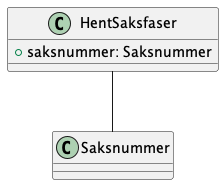

The diagram above was rendered by PlantUML. Its source (embedded in the PNG):
@startuml
class HentSaksfaser {
    +saksnummer: Saksnummer
}

HentSaksfaser -- Saksnummer

@enduml